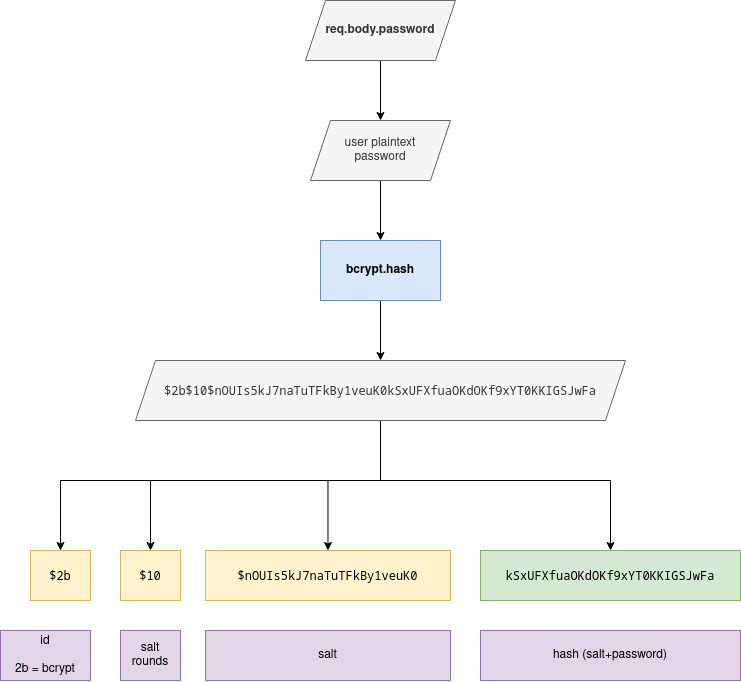

The diagram above was exported from draw.io. Its source (the exported page's mxGraphModel, read from the mxfile embedded in the PNG):
<mxGraphModel dx="981" dy="628" grid="1" gridSize="10" guides="1" tooltips="1" connect="1" arrows="1" fold="1" page="1" pageScale="1" pageWidth="4681" pageHeight="3300" math="0" shadow="0">
  <root>
    <mxCell id="0" />
    <mxCell id="1" parent="0" />
    <mxCell id="nT7GmXt0fVZrSTsfjno_-5" style="edgeStyle=orthogonalEdgeStyle;rounded=0;orthogonalLoop=1;jettySize=auto;html=1;entryX=0.5;entryY=0;entryDx=0;entryDy=0;" parent="1" target="UYFVU5GtouftsvRS7awZ-1" edge="1">
      <mxGeometry relative="1" as="geometry">
        <mxPoint x="470" y="210" as="sourcePoint" />
        <mxPoint x="470" y="270" as="targetPoint" />
      </mxGeometry>
    </mxCell>
    <mxCell id="nT7GmXt0fVZrSTsfjno_-2" style="edgeStyle=orthogonalEdgeStyle;rounded=0;orthogonalLoop=1;jettySize=auto;html=1;entryX=0.5;entryY=0;entryDx=0;entryDy=0;exitX=0.5;exitY=1;exitDx=0;exitDy=0;" parent="1" source="UYFVU5GtouftsvRS7awZ-2" target="UYFVU5GtouftsvRS7awZ-3" edge="1">
      <mxGeometry relative="1" as="geometry">
        <mxPoint x="470" y="110" as="sourcePoint" />
        <mxPoint x="470" y="150" as="targetPoint" />
      </mxGeometry>
    </mxCell>
    <mxCell id="vBgHWQijH2LtzvxBxxpx-5" style="edgeStyle=orthogonalEdgeStyle;rounded=0;orthogonalLoop=1;jettySize=auto;html=1;entryX=0.5;entryY=0;entryDx=0;entryDy=0;" parent="1" edge="1">
      <mxGeometry relative="1" as="geometry">
        <mxPoint x="470" y="330" as="sourcePoint" />
        <mxPoint x="470" y="400" as="targetPoint" />
      </mxGeometry>
    </mxCell>
    <mxCell id="vBgHWQijH2LtzvxBxxpx-11" style="edgeStyle=orthogonalEdgeStyle;rounded=0;orthogonalLoop=1;jettySize=auto;html=1;entryX=0.5;entryY=0;entryDx=0;entryDy=0;" parent="1" target="vBgHWQijH2LtzvxBxxpx-6" edge="1">
      <mxGeometry relative="1" as="geometry">
        <Array as="points">
          <mxPoint x="470" y="520" />
          <mxPoint x="150" y="520" />
        </Array>
        <mxPoint x="470" y="450" as="sourcePoint" />
      </mxGeometry>
    </mxCell>
    <mxCell id="vBgHWQijH2LtzvxBxxpx-12" style="edgeStyle=orthogonalEdgeStyle;rounded=0;orthogonalLoop=1;jettySize=auto;html=1;entryX=0.5;entryY=0;entryDx=0;entryDy=0;" parent="1" target="vBgHWQijH2LtzvxBxxpx-7" edge="1">
      <mxGeometry relative="1" as="geometry">
        <mxPoint x="470" y="450" as="sourcePoint" />
        <Array as="points">
          <mxPoint x="470" y="520" />
          <mxPoint x="240" y="520" />
        </Array>
      </mxGeometry>
    </mxCell>
    <mxCell id="vBgHWQijH2LtzvxBxxpx-13" style="edgeStyle=orthogonalEdgeStyle;rounded=0;orthogonalLoop=1;jettySize=auto;html=1;" parent="1" target="vBgHWQijH2LtzvxBxxpx-8" edge="1">
      <mxGeometry relative="1" as="geometry">
        <mxPoint x="470" y="450" as="sourcePoint" />
      </mxGeometry>
    </mxCell>
    <mxCell id="vBgHWQijH2LtzvxBxxpx-14" style="edgeStyle=orthogonalEdgeStyle;rounded=0;orthogonalLoop=1;jettySize=auto;html=1;" parent="1" target="vBgHWQijH2LtzvxBxxpx-10" edge="1">
      <mxGeometry relative="1" as="geometry">
        <mxPoint x="470" y="450" as="sourcePoint" />
        <Array as="points">
          <mxPoint x="470" y="520" />
          <mxPoint x="700" y="520" />
        </Array>
      </mxGeometry>
    </mxCell>
    <mxCell id="vBgHWQijH2LtzvxBxxpx-6" value="&lt;pre class=&quot;notranslate&quot;&gt;&lt;code class=&quot;notranslate&quot;&gt;$2b&lt;/code&gt;&lt;/pre&gt;" style="rounded=0;whiteSpace=wrap;html=1;fillColor=#fff2cc;strokeColor=#d6b656;" parent="1" vertex="1">
      <mxGeometry x="120" y="590" width="60" height="50" as="geometry" />
    </mxCell>
    <mxCell id="vBgHWQijH2LtzvxBxxpx-7" value="&lt;pre class=&quot;notranslate&quot;&gt;&lt;code class=&quot;notranslate&quot;&gt;$10&lt;/code&gt;&lt;/pre&gt;" style="rounded=0;whiteSpace=wrap;html=1;fillColor=#fff2cc;strokeColor=#d6b656;" parent="1" vertex="1">
      <mxGeometry x="210" y="590" width="60" height="50" as="geometry" />
    </mxCell>
    <mxCell id="vBgHWQijH2LtzvxBxxpx-8" value="&lt;pre class=&quot;notranslate&quot;&gt;&lt;code class=&quot;notranslate&quot;&gt;$nOUIs5kJ7naTuTFkBy1veuK0&lt;/code&gt;&lt;/pre&gt;" style="rounded=0;whiteSpace=wrap;html=1;fillColor=#fff2cc;strokeColor=#d6b656;" parent="1" vertex="1">
      <mxGeometry x="295" y="590" width="245" height="50" as="geometry" />
    </mxCell>
    <mxCell id="vBgHWQijH2LtzvxBxxpx-10" value="&lt;pre class=&quot;notranslate&quot;&gt;&lt;code class=&quot;notranslate&quot;&gt;kSxUFXfuaOKdOKf9xYT0KKIGSJwFa&lt;/code&gt;&lt;/pre&gt;" style="rounded=0;whiteSpace=wrap;html=1;fillColor=#d5e8d4;strokeColor=#82b366;" parent="1" vertex="1">
      <mxGeometry x="570" y="590" width="260" height="50" as="geometry" />
    </mxCell>
    <mxCell id="vBgHWQijH2LtzvxBxxpx-15" value="id&lt;br&gt;&lt;br&gt;2b = bcrypt" style="rounded=0;whiteSpace=wrap;html=1;fillColor=#e1d5e7;strokeColor=#9673a6;" parent="1" vertex="1">
      <mxGeometry x="90" y="670" width="90" height="50" as="geometry" />
    </mxCell>
    <mxCell id="vBgHWQijH2LtzvxBxxpx-16" value="salt&lt;br&gt;rounds" style="rounded=0;whiteSpace=wrap;html=1;fillColor=#e1d5e7;strokeColor=#9673a6;" parent="1" vertex="1">
      <mxGeometry x="210" y="670" width="60" height="50" as="geometry" />
    </mxCell>
    <mxCell id="vBgHWQijH2LtzvxBxxpx-17" value="salt" style="rounded=0;whiteSpace=wrap;html=1;fillColor=#e1d5e7;strokeColor=#9673a6;" parent="1" vertex="1">
      <mxGeometry x="295" y="670" width="245" height="50" as="geometry" />
    </mxCell>
    <mxCell id="vBgHWQijH2LtzvxBxxpx-18" value="hash (salt+password)" style="rounded=0;whiteSpace=wrap;html=1;fillColor=#e1d5e7;strokeColor=#9673a6;" parent="1" vertex="1">
      <mxGeometry x="570" y="670" width="260" height="50" as="geometry" />
    </mxCell>
    <mxCell id="UYFVU5GtouftsvRS7awZ-1" value="&lt;b&gt;bcrypt.hash&lt;/b&gt;" style="rounded=0;whiteSpace=wrap;html=1;fillColor=#dae8fc;strokeColor=#6c8ebf;" parent="1" vertex="1">
      <mxGeometry x="410" y="280" width="120" height="60" as="geometry" />
    </mxCell>
    <mxCell id="UYFVU5GtouftsvRS7awZ-2" value="&lt;b&gt;req.body.password&lt;/b&gt;" style="shape=parallelogram;perimeter=parallelogramPerimeter;whiteSpace=wrap;html=1;fixedSize=1;fillColor=#f5f5f5;fontColor=#333333;strokeColor=#666666;" parent="1" vertex="1">
      <mxGeometry x="395" y="40" width="150" height="60" as="geometry" />
    </mxCell>
    <mxCell id="UYFVU5GtouftsvRS7awZ-3" value="user plaintext&lt;br&gt;password" style="shape=parallelogram;perimeter=parallelogramPerimeter;whiteSpace=wrap;html=1;fixedSize=1;fillColor=#f5f5f5;fontColor=#333333;strokeColor=#666666;" parent="1" vertex="1">
      <mxGeometry x="400" y="160" width="140" height="60" as="geometry" />
    </mxCell>
    <mxCell id="UYFVU5GtouftsvRS7awZ-4" value="&lt;pre class=&quot;notranslate&quot;&gt;&lt;code class=&quot;notranslate&quot;&gt;$2b$10$nOUIs5kJ7naTuTFkBy1veuK0kSxUFXfuaOKdOKf9xYT0KKIGSJwFa&lt;/code&gt;&lt;/pre&gt;" style="shape=parallelogram;perimeter=parallelogramPerimeter;whiteSpace=wrap;html=1;fixedSize=1;fillColor=#f5f5f5;fontColor=#333333;strokeColor=#666666;" parent="1" vertex="1">
      <mxGeometry x="225" y="400" width="490" height="60" as="geometry" />
    </mxCell>
  </root>
</mxGraphModel>